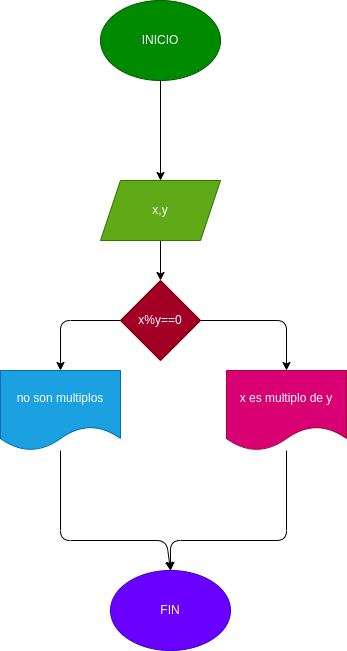

The diagram above was exported from draw.io. Its source (the exported page's mxGraphModel, read from the mxfile embedded in the PNG):
<mxGraphModel dx="662" dy="411" grid="1" gridSize="10" guides="1" tooltips="1" connect="1" arrows="1" fold="1" page="1" pageScale="1" pageWidth="827" pageHeight="1169" math="0" shadow="0">
  <root>
    <mxCell id="0" />
    <mxCell id="1" parent="0" />
    <mxCell id="15" value="" style="edgeStyle=none;html=1;" parent="1" source="2" target="3" edge="1">
      <mxGeometry relative="1" as="geometry" />
    </mxCell>
    <mxCell id="2" value="INICIO" style="ellipse;whiteSpace=wrap;html=1;fillColor=#008a00;fontColor=#ffffff;strokeColor=#005700;" parent="1" vertex="1">
      <mxGeometry x="354" y="10" width="120" height="80" as="geometry" />
    </mxCell>
    <mxCell id="14" value="" style="edgeStyle=none;html=1;" parent="1" source="3" target="4" edge="1">
      <mxGeometry relative="1" as="geometry" />
    </mxCell>
    <mxCell id="3" value="x,y" style="shape=parallelogram;perimeter=parallelogramPerimeter;whiteSpace=wrap;html=1;fixedSize=1;fillColor=#60a917;fontColor=#ffffff;strokeColor=#2D7600;" parent="1" vertex="1">
      <mxGeometry x="354" y="190" width="120" height="60" as="geometry" />
    </mxCell>
    <mxCell id="9" value="" style="edgeStyle=none;html=1;entryX=0.5;entryY=0;entryDx=0;entryDy=0;" parent="1" source="4" target="8" edge="1">
      <mxGeometry relative="1" as="geometry">
        <Array as="points">
          <mxPoint x="314" y="330" />
        </Array>
      </mxGeometry>
    </mxCell>
    <mxCell id="10" style="edgeStyle=none;html=1;entryX=0.5;entryY=0;entryDx=0;entryDy=0;" parent="1" source="4" target="6" edge="1">
      <mxGeometry relative="1" as="geometry">
        <Array as="points">
          <mxPoint x="540" y="330" />
        </Array>
      </mxGeometry>
    </mxCell>
    <mxCell id="4" value="x%y==0" style="rhombus;whiteSpace=wrap;html=1;fillColor=#a20025;fontColor=#ffffff;strokeColor=#6F0000;" parent="1" vertex="1">
      <mxGeometry x="374" y="290" width="80" height="80" as="geometry" />
    </mxCell>
    <mxCell id="12" style="edgeStyle=none;html=1;entryX=0.5;entryY=0;entryDx=0;entryDy=0;" parent="1" source="6" target="13" edge="1">
      <mxGeometry relative="1" as="geometry">
        <mxPoint x="420" y="550" as="targetPoint" />
        <Array as="points">
          <mxPoint x="540" y="550" />
          <mxPoint x="424" y="550" />
        </Array>
      </mxGeometry>
    </mxCell>
    <mxCell id="6" value="x es multiplo de y" style="shape=document;whiteSpace=wrap;html=1;boundedLbl=1;fillColor=#d80073;fontColor=#ffffff;strokeColor=#A50040;" parent="1" vertex="1">
      <mxGeometry x="480" y="380" width="120" height="80" as="geometry" />
    </mxCell>
    <mxCell id="11" style="edgeStyle=none;html=1;entryX=0.5;entryY=0;entryDx=0;entryDy=0;" parent="1" source="8" target="13" edge="1">
      <mxGeometry relative="1" as="geometry">
        <mxPoint x="420" y="550" as="targetPoint" />
        <Array as="points">
          <mxPoint x="314" y="550" />
          <mxPoint x="420" y="550" />
        </Array>
      </mxGeometry>
    </mxCell>
    <mxCell id="8" value="no son multiplos" style="shape=document;whiteSpace=wrap;html=1;boundedLbl=1;fillColor=#1ba1e2;fontColor=#ffffff;strokeColor=#006EAF;" parent="1" vertex="1">
      <mxGeometry x="254" y="380" width="120" height="80" as="geometry" />
    </mxCell>
    <mxCell id="13" value="FIN" style="ellipse;whiteSpace=wrap;html=1;fillColor=#6a00ff;fontColor=#ffffff;strokeColor=#3700CC;" parent="1" vertex="1">
      <mxGeometry x="364" y="580" width="120" height="80" as="geometry" />
    </mxCell>
  </root>
</mxGraphModel>